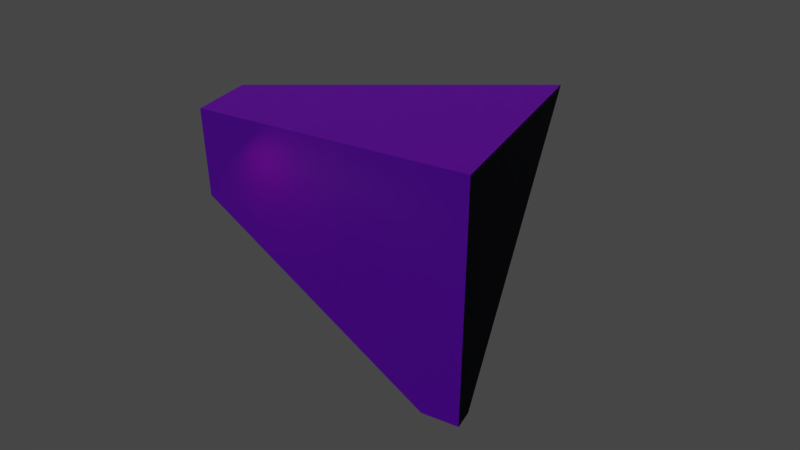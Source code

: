 # Source: symmetry_seam_test.blend  (saved by Blender 2.80.75; exported with 4.5.12 LTS)
import bpy
from mathutils import Matrix  # noqa: F401  (used for matrix-valued properties, if any)

bpy.ops.wm.read_factory_settings(use_empty=True)
scene = bpy.context.scene
scene.name = 'Scene'

# ---- collections
col_collection_1 = bpy.data.collections.new('Collection 1'); scene.collection.children.link(col_collection_1)

# ---- images (referenced by path relative to the original .blend; pixels are not part of the script)
import os
ASSET_DIR = os.environ.get("B2B_ASSET_DIR", "")  # directory of the original .blend (textures are referenced by path, not embedded)
HERE = os.path.dirname(os.path.abspath(__file__))  # packed textures are extracted next to this script under _unpacked/

def load_image(name, relpath, width, height, colorspace="sRGB"):
    """Load a texture the original file referenced (path relative to the .blend, or extracted next to this script)."""
    p = next((c for c in (os.path.join(HERE, relpath), os.path.join(ASSET_DIR, relpath)) if relpath and os.path.exists(c)), "")
    if p:
        img = bpy.data.images.load(p, check_existing=True)
        img.name = name
    else:  # same state as the original file: an image datablock whose file is absent (Cycles renders it pink)
        img = bpy.data.images.new(name, width, height)
        img.source = "FILE"
        img.filepath = "//" + (relpath or name)
    img.colorspace_settings.name = colorspace
    return img
img_test_dds = load_image('TEST.DDS', 'TEST.DDS', 1024, 1024, 'sRGB')
img_test_normals_png = load_image('TEST.NORMALS.PNG', 'TEST.NORMALS.DDS', 1024, 1024, 'Non-Color')

# ---- materials (node trees are filled in below, after node groups)
mat_mirrortest_old = bpy.data.materials.new('MIRRORTEST_OLD')
mat_mirrortest_old.alpha_threshold = 0.0
mat_mirrortest_old.use_transparent_shadow = False
mat_mirrortest_old.roughness = 0.5

# ---- material node trees
mat_mirrortest_old.use_nodes = True; mat_mirrortest_old.node_tree.nodes.clear()
_N = mat_mirrortest_old.node_tree.nodes; _L = mat_mirrortest_old.node_tree.links
n0 = _N.new('ShaderNodeTexImage'); n0.name = 'Image Texture'; n0.location = (-554, 253)
n0.image = img_test_dds
n1 = _N.new('ShaderNodeTexImage'); n1.name = 'Image Texture.001'; n1.location = (-560, -21)
n1.image = img_test_normals_png
n2 = _N.new('ShaderNodeBsdfPrincipled'); n2.name = 'Principled BSDF'; n2.location = (10, 300)
n2.distribution = 'GGX'
n2.subsurface_method = 'BURLEY'
n2.inputs[3].default_value = 1.45
n2.inputs[27].default_value = (0.0, 0.0, 0.0, 1.0)
n2.inputs[28].default_value = 1.0
n3 = _N.new('ShaderNodeOutputMaterial'); n3.name = 'Material Output'; n3.location = (509, 313)
_L.new(n2.outputs[0], n3.inputs[0])
_L.new(n0.outputs[0], n2.inputs[0])
_L.new(n1.outputs[0], n2.inputs[5])
n3.is_active_output = True

# ---- world
world_world = bpy.data.worlds.new('World'); scene.world = world_world
world_world.color = (0.05088, 0.05088, 0.05088)
world_world.use_sun_shadow = False
world_world.sun_shadow_jitter_overblur = 0.0
world_world.cycles.sampling_method = 'MANUAL'

# ---- cameras
cam_camera = bpy.data.cameras.new('Camera')
cam_camera.clip_end = 100.0
cam_camera.lens = 35.0
cam_camera.sensor_width = 32.0
cam_camera.sensor_height = 18.0
cam_camera.display_size = 2.0
cam_camera.dof.focus_distance = 0.0
cam_camera.dof.aperture_fstop = 128.0
cam_camera.dof.aperture_blades = 6

# ---- lights
light_point = bpy.data.lights.new('Point', 'POINT')
light_point.transmission_factor = 0.0
light_point.energy = 100.0
light_point.shadow_buffer_clip_start = 0.5
light_point.shadow_soft_size = 0.1
light_point.shadow_maximum_resolution = 0.006
light_point.use_absolute_resolution = True
light_sun_002 = bpy.data.lights.new('Sun.002', 'SUN')
light_sun_002.color = (1.0, 0.05865, 0.02359)
light_sun_002.transmission_factor = 0.0
light_sun_002.angle = 0.1993
light_sun_002.energy = 1.0
light_sun_002.shadow_buffer_clip_start = 0.5
light_sun_002.shadow_soft_size = 0.1
light_sun_002.shadow_cascade_max_distance = 1000.0
light_sun_001 = bpy.data.lights.new('Sun.001', 'SUN')
light_sun_001.color = (0.3752, 1.0, 0.1888)
light_sun_001.transmission_factor = 0.0
light_sun_001.angle = 0.1993
light_sun_001.energy = 1.0
light_sun_001.shadow_buffer_clip_start = 0.5
light_sun_001.shadow_soft_size = 0.1
light_sun_001.shadow_cascade_max_distance = 1000.0
light_sun = bpy.data.lights.new('Sun', 'SUN')
light_sun.color = (0.1891, 0.3233, 1.0)
light_sun.transmission_factor = 0.0
light_sun.angle = 0.1993
light_sun.energy = 1.0
light_sun.shadow_buffer_clip_start = 0.5
light_sun.shadow_soft_size = 0.1
light_sun.shadow_cascade_max_distance = 1000.0

# ---- meshes
me_plane = bpy.data.meshes.new('Plane')
me_plane.from_pydata([(16.0, 16.0, 0.0), (16.0, 16.0, 32.0), (16.0, -16.0, 0.0), (16.0, -16.0, 32.0), (-16.0, 16.0, 0.0), (-16.0, 16.0, 32.0), (-16.0, -16.0, 0.0), (-16.0, -16.0, 32.0), (0.0, 16.0, 0.0), (0.0, 16.0, 32.0), (0.0, -16.0, 0.0), (0.0, -16.0, 32.0), (0.0, 16.0, 0.0), (16.0, 16.0, 0.0), (16.0, 16.0, 0.0), (16.0, 16.0, 32.0), (16.0, 16.0, 32.0), (0.0, 16.0, 32.0), (0.0, -16.0, 0.0), (16.0, -16.0, 0.0), (16.0, -16.0, 0.0), (16.0, -16.0, 32.0), (16.0, -16.0, 32.0), (0.0, -16.0, 32.0), (-16.0, 16.0, 0.0), (-16.0, 16.0, 0.0), (-16.0, 16.0, 32.0), (-16.0, 16.0, 32.0), (-16.0, -16.0, 0.0), (-16.0, -16.0, 0.0), (-16.0, -16.0, 32.0), (-16.0, -16.0, 32.0)], [], [(12, 17, 15, 13), (18, 19, 21, 23), (16, 9, 11, 22), (8, 14, 20, 10), (0, 1, 3, 2), (12, 24, 26, 17), (18, 23, 30, 28), (27, 31, 11, 9), (8, 10, 29, 25), (4, 6, 7, 5)])
_uv = me_plane.uv_layers.new(name='UVMap')
_uv.uv.foreach_set('vector', [0.5, 7.07e-05, 0.5, 0.9999, 7.07e-05, 0.9999, 7.07e-05, 7.073e-05, 0.5001, 7.07e-05, 1.0, 7.073e-05, 1.0, 0.9999, 0.5001, 0.9999, 0.9999, 7.07e-05, 0.9999, 0.5, 7.07e-05, 0.5, 7.07e-05, 7.07e-05, 0.9999, 0.5001, 0.9999, 1.0, 7.07e-05, 1.0, 7.07e-05, 0.5001, 0.9999, 9.998e-05, 0.9999, 0.9999, 0.0001, 0.9999, 9.998e-05, 0.0001, 0.5, 7.07e-05, 7.07e-05, 7.073e-05, 7.07e-05, 0.9999, 0.5, 0.9999, 0.5001, 7.07e-05, 0.5001, 0.9999, 1.0, 0.9999, 1.0, 7.073e-05, 0.9999, 7.07e-05, 7.07e-05, 7.07e-05, 7.07e-05, 0.5, 0.9999, 0.5, 0.9999, 0.5001, 7.07e-05, 0.5001, 7.07e-05, 1.0, 0.9999, 1.0, 0.9999, 9.998e-05, 9.998e-05, 0.0001, 0.0001, 0.9999, 0.9999, 0.9999])
me_plane.materials.append(mat_mirrortest_old)
me_plane.use_remesh_preserve_volume = False
me_plane.use_remesh_preserve_attributes = False
me_plane.use_mirror_vertex_groups = False
me_plane.update()

# ---- objects
ob_point = bpy.data.objects.new('Point', light_point)
ob_camera = bpy.data.objects.new('Camera', cam_camera)
ob_sun_002 = bpy.data.objects.new('Sun.002', light_sun_002)
ob_sun_001 = bpy.data.objects.new('Sun.001', light_sun_001)
ob_sun = bpy.data.objects.new('Sun', light_sun)
ob_nms_scene = bpy.data.objects.new('NMS_SCENE', None)
ob_test_cube = bpy.data.objects.new('test_cube', me_plane)

# ---- transforms, parenting, visibility, modifiers, constraints
ob_point.location = (9.906, 20.34, 29.71)
ob_point.lineart.crease_threshold = 0.0
ob_camera.location = (-44.46, 82.31, 70.49)
ob_camera.rotation_euler = (1.022, 4.934e-07, -2.645)
ob_camera.lineart.crease_threshold = 0.0
ob_sun_002.location = (28.91, 34.42, -9.925)
ob_sun_002.rotation_euler = (3.04, -0.5521, 0.7805)
ob_sun_002.lineart.crease_threshold = 0.0
ob_sun_001.location = (-22.43, 34.95, -9.227)
ob_sun_001.rotation_euler = (-2.689, 0.1064, 0.4165)
ob_sun_001.lineart.crease_threshold = 0.0
ob_sun.location = (6.479, 19.35, 52.55)
ob_sun.rotation_euler = (-0.5628, -0.4263, -0.5068)
ob_sun.lineart.crease_threshold = 0.0
ob_nms_scene.location = (0.0, 0.0, 0.0)
ob_nms_scene.empty_image_offset = (0.0, 0.0)
ob_nms_scene.lineart.crease_threshold = 0.0
ob_test_cube.parent = ob_nms_scene
ob_test_cube.location = (0.0, 0.0, 0.0)
ob_test_cube.lineart.crease_threshold = 0.0

# ---- collection membership
col_collection_1.objects.link(ob_point)
col_collection_1.objects.link(ob_camera)
col_collection_1.objects.link(ob_sun_002)
col_collection_1.objects.link(ob_sun_001)
col_collection_1.objects.link(ob_sun)
col_collection_1.objects.link(ob_nms_scene)
col_collection_1.objects.link(ob_test_cube)

# ---- scene / render settings (as saved in the file)
scene.camera = ob_camera
scene.frame_start = 1; scene.frame_end = 250; scene.frame_set(1)
scene.render.engine = 'BLENDER_EEVEE_NEXT'
scene.render.resolution_percentage = 50
scene.render.dither_intensity = 0.0
scene.cycles.use_denoising = False
scene.cycles.samples = 128
scene.cycles.sampling_pattern = 'TABULATED_SOBOL'
scene.cycles.use_adaptive_sampling = False
scene.cycles.use_light_tree = False
scene.cycles.blur_glossy = 0.0
scene.cycles.sample_clamp_indirect = 0.0
scene.view_settings.view_transform = 'Filmic'
bpy.context.view_layer.update()
